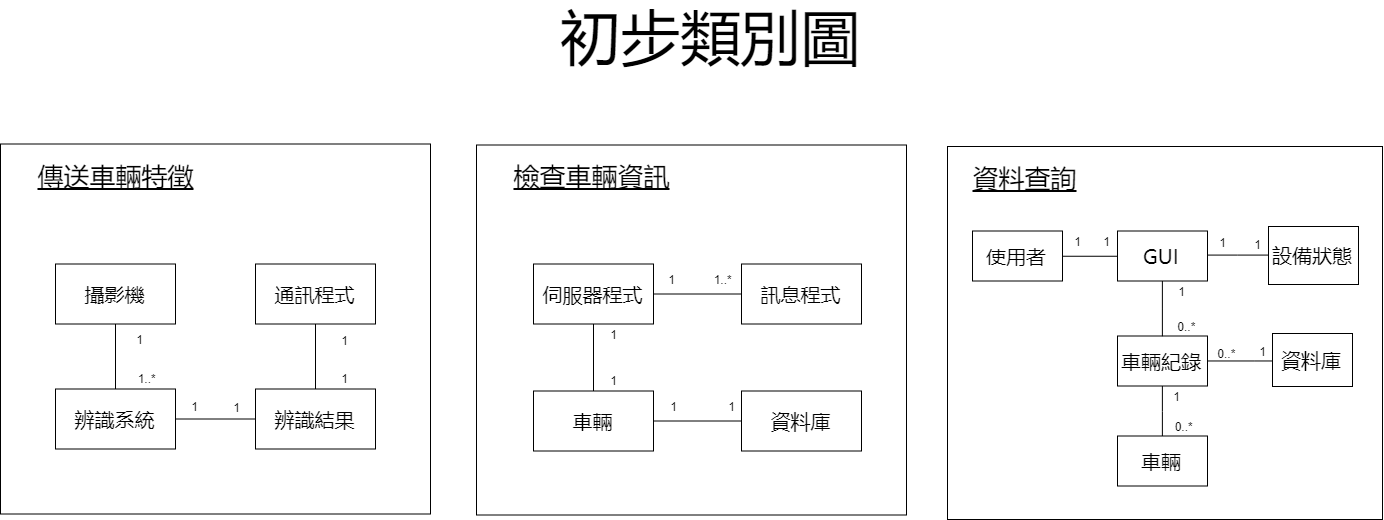

The diagram above was exported from draw.io. Its source (the exported page's mxGraphModel, read from the mxfile embedded in the PNG):
<mxGraphModel dx="1188" dy="681" grid="1" gridSize="10" guides="1" tooltips="1" connect="1" arrows="1" fold="1" page="1" pageScale="1" pageWidth="850" pageHeight="1100" math="0" shadow="0">
  <root>
    <mxCell id="0" />
    <mxCell id="1" parent="0" />
    <mxCell id="P9uZ4MYzuNQ79MPhI8tW-16" value="&lt;font style=&quot;font-size: 60px;&quot;&gt;初步類別圖&lt;/font&gt;" style="text;html=1;strokeColor=none;fillColor=none;align=center;verticalAlign=middle;whiteSpace=wrap;rounded=0;fontFamily= Microsoft Yahei;fontSize=60;" parent="1" vertex="1">
      <mxGeometry x="602" y="80" width="368" height="20" as="geometry" />
    </mxCell>
    <mxCell id="K-4ZGnQnZVgLIGdze8mV-1" value="" style="group" parent="1" vertex="1" connectable="0">
      <mxGeometry x="1023" y="201" width="435" height="373" as="geometry" />
    </mxCell>
    <mxCell id="P9uZ4MYzuNQ79MPhI8tW-15" value="" style="rounded=0;whiteSpace=wrap;html=1;fontFamily= Microsoft Yahei;fontSize=22;" parent="K-4ZGnQnZVgLIGdze8mV-1" vertex="1">
      <mxGeometry width="435" height="373" as="geometry" />
    </mxCell>
    <mxCell id="ceRbfY2pwgvlalPFN6f6-1" value="&lt;font face=&quot;Microsoft Yahei&quot; style=&quot;font-size: 20px;&quot;&gt;&lt;span style=&quot;font-size: 20px;&quot;&gt;設備狀態&lt;/span&gt;&lt;/font&gt;" style="html=1;fontSize=20;" parent="K-4ZGnQnZVgLIGdze8mV-1" vertex="1">
      <mxGeometry x="321" y="80" width="90" height="58" as="geometry" />
    </mxCell>
    <mxCell id="ceRbfY2pwgvlalPFN6f6-3" value="&lt;font face=&quot;Microsoft Yahei&quot; style=&quot;font-size: 20px;&quot;&gt;資料庫&lt;/font&gt;" style="html=1;fontSize=20;" parent="K-4ZGnQnZVgLIGdze8mV-1" vertex="1">
      <mxGeometry x="325" y="187" width="80" height="53" as="geometry" />
    </mxCell>
    <mxCell id="ceRbfY2pwgvlalPFN6f6-4" value="&lt;font face=&quot;Microsoft Yahei&quot; style=&quot;font-size: 20px;&quot;&gt;使用者&lt;/font&gt;" style="html=1;fontSize=20;" parent="K-4ZGnQnZVgLIGdze8mV-1" vertex="1">
      <mxGeometry x="25" y="84.5" width="90" height="50" as="geometry" />
    </mxCell>
    <mxCell id="ceRbfY2pwgvlalPFN6f6-7" value="&amp;nbsp; 0..*" style="text;html=1;strokeColor=none;fillColor=none;align=center;verticalAlign=middle;whiteSpace=wrap;rounded=0;" parent="K-4ZGnQnZVgLIGdze8mV-1" vertex="1">
      <mxGeometry x="255" y="196.5" width="40" height="20" as="geometry" />
    </mxCell>
    <mxCell id="ceRbfY2pwgvlalPFN6f6-8" value="1" style="text;html=1;strokeColor=none;fillColor=none;align=center;verticalAlign=middle;whiteSpace=wrap;rounded=0;" parent="K-4ZGnQnZVgLIGdze8mV-1" vertex="1">
      <mxGeometry x="295" y="194.5" width="40" height="20" as="geometry" />
    </mxCell>
    <mxCell id="ceRbfY2pwgvlalPFN6f6-9" value="&lt;font face=&quot;Microsoft Yahei&quot; style=&quot;font-size: 20px;&quot;&gt;車輛&lt;/font&gt;" style="html=1;fontSize=20;" parent="K-4ZGnQnZVgLIGdze8mV-1" vertex="1">
      <mxGeometry x="170" y="289.5" width="90" height="50" as="geometry" />
    </mxCell>
    <mxCell id="ceRbfY2pwgvlalPFN6f6-19" style="edgeStyle=orthogonalEdgeStyle;rounded=0;orthogonalLoop=1;jettySize=auto;html=1;exitX=0.5;exitY=1;exitDx=0;exitDy=0;endArrow=none;endFill=0;" parent="K-4ZGnQnZVgLIGdze8mV-1" source="ceRbfY2pwgvlalPFN6f6-10" target="ceRbfY2pwgvlalPFN6f6-9" edge="1">
      <mxGeometry relative="1" as="geometry" />
    </mxCell>
    <mxCell id="ceRbfY2pwgvlalPFN6f6-10" value="&lt;font style=&quot;font-size: 20px;&quot; face=&quot;Microsoft Yahei&quot;&gt;車輛紀錄&lt;/font&gt;" style="html=1;fontSize=20;" parent="K-4ZGnQnZVgLIGdze8mV-1" vertex="1">
      <mxGeometry x="170" y="189.5" width="90" height="50" as="geometry" />
    </mxCell>
    <mxCell id="ceRbfY2pwgvlalPFN6f6-17" style="edgeStyle=orthogonalEdgeStyle;rounded=0;orthogonalLoop=1;jettySize=auto;html=1;endArrow=none;endFill=0;" parent="K-4ZGnQnZVgLIGdze8mV-1" source="ceRbfY2pwgvlalPFN6f6-3" target="ceRbfY2pwgvlalPFN6f6-10" edge="1">
      <mxGeometry relative="1" as="geometry">
        <Array as="points">
          <mxPoint x="307" y="215" />
          <mxPoint x="307" y="215" />
        </Array>
      </mxGeometry>
    </mxCell>
    <mxCell id="ceRbfY2pwgvlalPFN6f6-14" style="edgeStyle=orthogonalEdgeStyle;rounded=0;orthogonalLoop=1;jettySize=auto;html=1;entryX=0.5;entryY=0;entryDx=0;entryDy=0;endArrow=none;endFill=0;" parent="K-4ZGnQnZVgLIGdze8mV-1" source="ceRbfY2pwgvlalPFN6f6-13" target="ceRbfY2pwgvlalPFN6f6-10" edge="1">
      <mxGeometry relative="1" as="geometry" />
    </mxCell>
    <mxCell id="ceRbfY2pwgvlalPFN6f6-25" style="edgeStyle=orthogonalEdgeStyle;rounded=0;orthogonalLoop=1;jettySize=auto;html=1;entryX=0;entryY=0.5;entryDx=0;entryDy=0;endArrow=none;endFill=0;" parent="K-4ZGnQnZVgLIGdze8mV-1" source="ceRbfY2pwgvlalPFN6f6-13" target="ceRbfY2pwgvlalPFN6f6-1" edge="1">
      <mxGeometry relative="1" as="geometry">
        <Array as="points">
          <mxPoint x="290" y="109" />
        </Array>
      </mxGeometry>
    </mxCell>
    <mxCell id="ceRbfY2pwgvlalPFN6f6-13" value="&lt;font face=&quot;Microsoft Yahei&quot; style=&quot;font-size: 20px;&quot;&gt;GUI&lt;/font&gt;" style="html=1;fontSize=20;" parent="K-4ZGnQnZVgLIGdze8mV-1" vertex="1">
      <mxGeometry x="170" y="84.5" width="90" height="50" as="geometry" />
    </mxCell>
    <mxCell id="ceRbfY2pwgvlalPFN6f6-15" style="edgeStyle=orthogonalEdgeStyle;rounded=0;orthogonalLoop=1;jettySize=auto;html=1;exitX=1;exitY=0.5;exitDx=0;exitDy=0;entryX=0;entryY=0.5;entryDx=0;entryDy=0;endArrow=none;endFill=0;" parent="K-4ZGnQnZVgLIGdze8mV-1" source="ceRbfY2pwgvlalPFN6f6-4" target="ceRbfY2pwgvlalPFN6f6-13" edge="1">
      <mxGeometry relative="1" as="geometry" />
    </mxCell>
    <mxCell id="ceRbfY2pwgvlalPFN6f6-21" value="1" style="text;html=1;strokeColor=none;fillColor=none;align=center;verticalAlign=middle;whiteSpace=wrap;rounded=0;" parent="K-4ZGnQnZVgLIGdze8mV-1" vertex="1">
      <mxGeometry x="209" y="239.5" width="40" height="20" as="geometry" />
    </mxCell>
    <mxCell id="ceRbfY2pwgvlalPFN6f6-22" value="&amp;nbsp;0..*" style="text;html=1;strokeColor=none;fillColor=none;align=center;verticalAlign=middle;whiteSpace=wrap;rounded=0;" parent="K-4ZGnQnZVgLIGdze8mV-1" vertex="1">
      <mxGeometry x="215" y="269.5" width="40" height="20" as="geometry" />
    </mxCell>
    <mxCell id="ceRbfY2pwgvlalPFN6f6-26" value="1" style="text;html=1;strokeColor=none;fillColor=none;align=center;verticalAlign=middle;whiteSpace=wrap;rounded=0;" parent="K-4ZGnQnZVgLIGdze8mV-1" vertex="1">
      <mxGeometry x="290" y="87.5" width="40" height="20" as="geometry" />
    </mxCell>
    <mxCell id="ceRbfY2pwgvlalPFN6f6-30" value="1" style="text;html=1;strokeColor=none;fillColor=none;align=center;verticalAlign=middle;whiteSpace=wrap;rounded=0;" parent="K-4ZGnQnZVgLIGdze8mV-1" vertex="1">
      <mxGeometry x="255" y="85.5" width="40" height="20" as="geometry" />
    </mxCell>
    <mxCell id="P9uZ4MYzuNQ79MPhI8tW-9" value="1" style="text;html=1;strokeColor=none;fillColor=none;align=center;verticalAlign=middle;whiteSpace=wrap;rounded=0;" parent="K-4ZGnQnZVgLIGdze8mV-1" vertex="1">
      <mxGeometry x="214" y="134.5" width="40" height="20" as="geometry" />
    </mxCell>
    <mxCell id="P9uZ4MYzuNQ79MPhI8tW-11" value="&amp;nbsp; 0..*" style="text;html=1;strokeColor=none;fillColor=none;align=center;verticalAlign=middle;whiteSpace=wrap;rounded=0;" parent="K-4ZGnQnZVgLIGdze8mV-1" vertex="1">
      <mxGeometry x="215" y="169.5" width="40" height="20" as="geometry" />
    </mxCell>
    <mxCell id="P9uZ4MYzuNQ79MPhI8tW-12" value="1" style="text;html=1;strokeColor=none;fillColor=none;align=center;verticalAlign=middle;whiteSpace=wrap;rounded=0;" parent="K-4ZGnQnZVgLIGdze8mV-1" vertex="1">
      <mxGeometry x="110" y="84.5" width="40" height="20" as="geometry" />
    </mxCell>
    <mxCell id="P9uZ4MYzuNQ79MPhI8tW-13" value="1" style="text;html=1;strokeColor=none;fillColor=none;align=center;verticalAlign=middle;whiteSpace=wrap;rounded=0;" parent="K-4ZGnQnZVgLIGdze8mV-1" vertex="1">
      <mxGeometry x="139" y="84.5" width="40" height="20" as="geometry" />
    </mxCell>
    <mxCell id="P9uZ4MYzuNQ79MPhI8tW-14" value="資料查詢" style="text;html=1;strokeColor=none;fillColor=none;align=center;verticalAlign=middle;whiteSpace=wrap;rounded=0;fontFamily= Microsoft Yahei;fontSize=26;fontStyle=4" parent="K-4ZGnQnZVgLIGdze8mV-1" vertex="1">
      <mxGeometry x="18" y="20" width="118" height="20" as="geometry" />
    </mxCell>
    <mxCell id="K-4ZGnQnZVgLIGdze8mV-2" value="" style="group" parent="1" vertex="1" connectable="0">
      <mxGeometry x="552" y="199.5" width="430" height="370" as="geometry" />
    </mxCell>
    <mxCell id="P9uZ4MYzuNQ79MPhI8tW-18" value="" style="rounded=0;whiteSpace=wrap;html=1;fontFamily= Microsoft Yahei;fontSize=22;" parent="K-4ZGnQnZVgLIGdze8mV-2" vertex="1">
      <mxGeometry width="430" height="370" as="geometry" />
    </mxCell>
    <mxCell id="ceRbfY2pwgvlalPFN6f6-20" value="&amp;nbsp;1..*" style="text;html=1;strokeColor=none;fillColor=none;align=center;verticalAlign=middle;whiteSpace=wrap;rounded=0;" parent="K-4ZGnQnZVgLIGdze8mV-2" vertex="1">
      <mxGeometry x="225" y="124" width="40" height="20" as="geometry" />
    </mxCell>
    <mxCell id="P9uZ4MYzuNQ79MPhI8tW-1" value="車輛" style="rounded=0;whiteSpace=wrap;html=1;fontFamily= Microsoft Yahei;fontSize=20;" parent="K-4ZGnQnZVgLIGdze8mV-2" vertex="1">
      <mxGeometry x="57" y="246" width="120" height="60" as="geometry" />
    </mxCell>
    <mxCell id="P9uZ4MYzuNQ79MPhI8tW-2" value="資料庫" style="rounded=0;whiteSpace=wrap;html=1;fontFamily= Microsoft Yahei;fontSize=20;" parent="K-4ZGnQnZVgLIGdze8mV-2" vertex="1">
      <mxGeometry x="265" y="246" width="120" height="60" as="geometry" />
    </mxCell>
    <mxCell id="P9uZ4MYzuNQ79MPhI8tW-27" value="" style="edgeStyle=orthogonalEdgeStyle;rounded=0;orthogonalLoop=1;jettySize=auto;html=1;endArrow=none;endFill=0;fontFamily= Microsoft Yahei;fontSize=20;" parent="K-4ZGnQnZVgLIGdze8mV-2" source="P9uZ4MYzuNQ79MPhI8tW-1" target="P9uZ4MYzuNQ79MPhI8tW-2" edge="1">
      <mxGeometry relative="1" as="geometry" />
    </mxCell>
    <mxCell id="P9uZ4MYzuNQ79MPhI8tW-26" value="" style="edgeStyle=orthogonalEdgeStyle;rounded=0;orthogonalLoop=1;jettySize=auto;html=1;endArrow=none;endFill=0;fontFamily= Microsoft Yahei;fontSize=20;" parent="K-4ZGnQnZVgLIGdze8mV-2" source="P9uZ4MYzuNQ79MPhI8tW-3" target="P9uZ4MYzuNQ79MPhI8tW-1" edge="1">
      <mxGeometry relative="1" as="geometry" />
    </mxCell>
    <mxCell id="P9uZ4MYzuNQ79MPhI8tW-3" value="伺服器程式" style="rounded=0;whiteSpace=wrap;html=1;fontFamily= Microsoft Yahei;fontSize=20;" parent="K-4ZGnQnZVgLIGdze8mV-2" vertex="1">
      <mxGeometry x="57" y="119" width="120" height="60" as="geometry" />
    </mxCell>
    <mxCell id="P9uZ4MYzuNQ79MPhI8tW-4" value="訊息程式" style="rounded=0;whiteSpace=wrap;html=1;fontFamily= Microsoft Yahei;fontSize=20;" parent="K-4ZGnQnZVgLIGdze8mV-2" vertex="1">
      <mxGeometry x="265" y="119" width="120" height="60" as="geometry" />
    </mxCell>
    <mxCell id="P9uZ4MYzuNQ79MPhI8tW-25" value="" style="edgeStyle=orthogonalEdgeStyle;rounded=0;orthogonalLoop=1;jettySize=auto;html=1;fontFamily= Microsoft Yahei;fontSize=20;endArrow=none;endFill=0;" parent="K-4ZGnQnZVgLIGdze8mV-2" source="P9uZ4MYzuNQ79MPhI8tW-3" target="P9uZ4MYzuNQ79MPhI8tW-4" edge="1">
      <mxGeometry relative="1" as="geometry" />
    </mxCell>
    <mxCell id="P9uZ4MYzuNQ79MPhI8tW-23" value="檢查車輛資訊" style="text;html=1;strokeColor=none;fillColor=none;align=center;verticalAlign=middle;whiteSpace=wrap;rounded=0;fontFamily= Microsoft Yahei;fontSize=26;fontStyle=4" parent="K-4ZGnQnZVgLIGdze8mV-2" vertex="1">
      <mxGeometry x="25" y="19.5" width="180" height="20" as="geometry" />
    </mxCell>
    <mxCell id="P9uZ4MYzuNQ79MPhI8tW-35" value="1" style="text;html=1;strokeColor=none;fillColor=none;align=center;verticalAlign=middle;whiteSpace=wrap;rounded=0;" parent="K-4ZGnQnZVgLIGdze8mV-2" vertex="1">
      <mxGeometry x="175" y="124" width="40" height="20" as="geometry" />
    </mxCell>
    <mxCell id="P9uZ4MYzuNQ79MPhI8tW-36" value="1" style="text;html=1;strokeColor=none;fillColor=none;align=center;verticalAlign=middle;whiteSpace=wrap;rounded=0;" parent="K-4ZGnQnZVgLIGdze8mV-2" vertex="1">
      <mxGeometry x="117" y="225" width="40" height="20" as="geometry" />
    </mxCell>
    <mxCell id="P9uZ4MYzuNQ79MPhI8tW-37" value="1" style="text;html=1;strokeColor=none;fillColor=none;align=center;verticalAlign=middle;whiteSpace=wrap;rounded=0;" parent="K-4ZGnQnZVgLIGdze8mV-2" vertex="1">
      <mxGeometry x="235" y="251.5" width="40" height="20" as="geometry" />
    </mxCell>
    <mxCell id="P9uZ4MYzuNQ79MPhI8tW-40" value="1" style="text;html=1;strokeColor=none;fillColor=none;align=center;verticalAlign=middle;whiteSpace=wrap;rounded=0;" parent="K-4ZGnQnZVgLIGdze8mV-2" vertex="1">
      <mxGeometry x="177" y="251.5" width="40" height="20" as="geometry" />
    </mxCell>
    <mxCell id="P9uZ4MYzuNQ79MPhI8tW-44" value="1" style="text;html=1;strokeColor=none;fillColor=none;align=center;verticalAlign=middle;whiteSpace=wrap;rounded=0;" parent="K-4ZGnQnZVgLIGdze8mV-2" vertex="1">
      <mxGeometry x="117" y="179" width="40" height="20" as="geometry" />
    </mxCell>
    <mxCell id="K-4ZGnQnZVgLIGdze8mV-3" value="" style="group" parent="1" vertex="1" connectable="0">
      <mxGeometry x="76" y="198.5" width="430" height="370" as="geometry" />
    </mxCell>
    <mxCell id="P9uZ4MYzuNQ79MPhI8tW-17" value="" style="rounded=0;whiteSpace=wrap;html=1;fontFamily= Microsoft Yahei;fontSize=22;" parent="K-4ZGnQnZVgLIGdze8mV-3" vertex="1">
      <mxGeometry width="430" height="370" as="geometry" />
    </mxCell>
    <mxCell id="P9uZ4MYzuNQ79MPhI8tW-5" value="辨識結果" style="rounded=0;whiteSpace=wrap;html=1;fontFamily= Microsoft Yahei;fontSize=20;" parent="K-4ZGnQnZVgLIGdze8mV-3" vertex="1">
      <mxGeometry x="255" y="245" width="120" height="60" as="geometry" />
    </mxCell>
    <mxCell id="P9uZ4MYzuNQ79MPhI8tW-29" value="" style="edgeStyle=orthogonalEdgeStyle;rounded=0;orthogonalLoop=1;jettySize=auto;html=1;endArrow=none;endFill=0;fontFamily= Microsoft Yahei;fontSize=20;" parent="K-4ZGnQnZVgLIGdze8mV-3" source="P9uZ4MYzuNQ79MPhI8tW-6" target="P9uZ4MYzuNQ79MPhI8tW-5" edge="1">
      <mxGeometry relative="1" as="geometry" />
    </mxCell>
    <mxCell id="P9uZ4MYzuNQ79MPhI8tW-6" value="辨識系統" style="rounded=0;whiteSpace=wrap;html=1;fontFamily= Microsoft Yahei;fontSize=20;" parent="K-4ZGnQnZVgLIGdze8mV-3" vertex="1">
      <mxGeometry x="55" y="245" width="120" height="60" as="geometry" />
    </mxCell>
    <mxCell id="P9uZ4MYzuNQ79MPhI8tW-28" value="" style="edgeStyle=orthogonalEdgeStyle;rounded=0;orthogonalLoop=1;jettySize=auto;html=1;endArrow=none;endFill=0;fontFamily= Microsoft Yahei;fontSize=20;" parent="K-4ZGnQnZVgLIGdze8mV-3" source="P9uZ4MYzuNQ79MPhI8tW-7" target="P9uZ4MYzuNQ79MPhI8tW-6" edge="1">
      <mxGeometry relative="1" as="geometry" />
    </mxCell>
    <mxCell id="P9uZ4MYzuNQ79MPhI8tW-7" value="攝影機" style="rounded=0;whiteSpace=wrap;html=1;fontFamily= Microsoft Yahei;fontSize=20;" parent="K-4ZGnQnZVgLIGdze8mV-3" vertex="1">
      <mxGeometry x="55" y="120" width="120" height="60" as="geometry" />
    </mxCell>
    <mxCell id="P9uZ4MYzuNQ79MPhI8tW-8" value="通訊程式" style="rounded=0;whiteSpace=wrap;html=1;fontFamily= Microsoft Yahei;fontSize=20;" parent="K-4ZGnQnZVgLIGdze8mV-3" vertex="1">
      <mxGeometry x="255" y="120" width="120" height="60" as="geometry" />
    </mxCell>
    <mxCell id="P9uZ4MYzuNQ79MPhI8tW-30" value="" style="edgeStyle=orthogonalEdgeStyle;rounded=0;orthogonalLoop=1;jettySize=auto;html=1;endArrow=none;endFill=0;fontFamily= Microsoft Yahei;fontSize=20;" parent="K-4ZGnQnZVgLIGdze8mV-3" source="P9uZ4MYzuNQ79MPhI8tW-5" target="P9uZ4MYzuNQ79MPhI8tW-8" edge="1">
      <mxGeometry relative="1" as="geometry" />
    </mxCell>
    <mxCell id="P9uZ4MYzuNQ79MPhI8tW-22" value="傳送車輛特徵" style="text;html=1;strokeColor=none;fillColor=none;align=center;verticalAlign=middle;whiteSpace=wrap;rounded=0;fontFamily= Microsoft Yahei;fontSize=26;fontStyle=4" parent="K-4ZGnQnZVgLIGdze8mV-3" vertex="1">
      <mxGeometry x="25" y="20.5" width="180" height="20" as="geometry" />
    </mxCell>
    <mxCell id="P9uZ4MYzuNQ79MPhI8tW-43" value="1" style="text;html=1;strokeColor=none;fillColor=none;align=center;verticalAlign=middle;whiteSpace=wrap;rounded=0;" parent="K-4ZGnQnZVgLIGdze8mV-3" vertex="1">
      <mxGeometry x="120" y="185" width="40" height="20" as="geometry" />
    </mxCell>
    <mxCell id="P9uZ4MYzuNQ79MPhI8tW-45" value="&amp;nbsp;1..*" style="text;html=1;strokeColor=none;fillColor=none;align=center;verticalAlign=middle;whiteSpace=wrap;rounded=0;" parent="K-4ZGnQnZVgLIGdze8mV-3" vertex="1">
      <mxGeometry x="125" y="224" width="40" height="20" as="geometry" />
    </mxCell>
    <mxCell id="P9uZ4MYzuNQ79MPhI8tW-51" value="1" style="text;html=1;strokeColor=none;fillColor=none;align=center;verticalAlign=middle;whiteSpace=wrap;rounded=0;" parent="K-4ZGnQnZVgLIGdze8mV-3" vertex="1">
      <mxGeometry x="175" y="252.5" width="40" height="20" as="geometry" />
    </mxCell>
    <mxCell id="P9uZ4MYzuNQ79MPhI8tW-52" value="1" style="text;html=1;strokeColor=none;fillColor=none;align=center;verticalAlign=middle;whiteSpace=wrap;rounded=0;" parent="K-4ZGnQnZVgLIGdze8mV-3" vertex="1">
      <mxGeometry x="325" y="186" width="40" height="20" as="geometry" />
    </mxCell>
    <mxCell id="P9uZ4MYzuNQ79MPhI8tW-53" value="1" style="text;html=1;strokeColor=none;fillColor=none;align=center;verticalAlign=middle;whiteSpace=wrap;rounded=0;" parent="K-4ZGnQnZVgLIGdze8mV-3" vertex="1">
      <mxGeometry x="325" y="224" width="40" height="20" as="geometry" />
    </mxCell>
    <mxCell id="P9uZ4MYzuNQ79MPhI8tW-54" value="1" style="text;html=1;strokeColor=none;fillColor=none;align=center;verticalAlign=middle;whiteSpace=wrap;rounded=0;" parent="K-4ZGnQnZVgLIGdze8mV-3" vertex="1">
      <mxGeometry x="216" y="253" width="40" height="20" as="geometry" />
    </mxCell>
  </root>
</mxGraphModel>